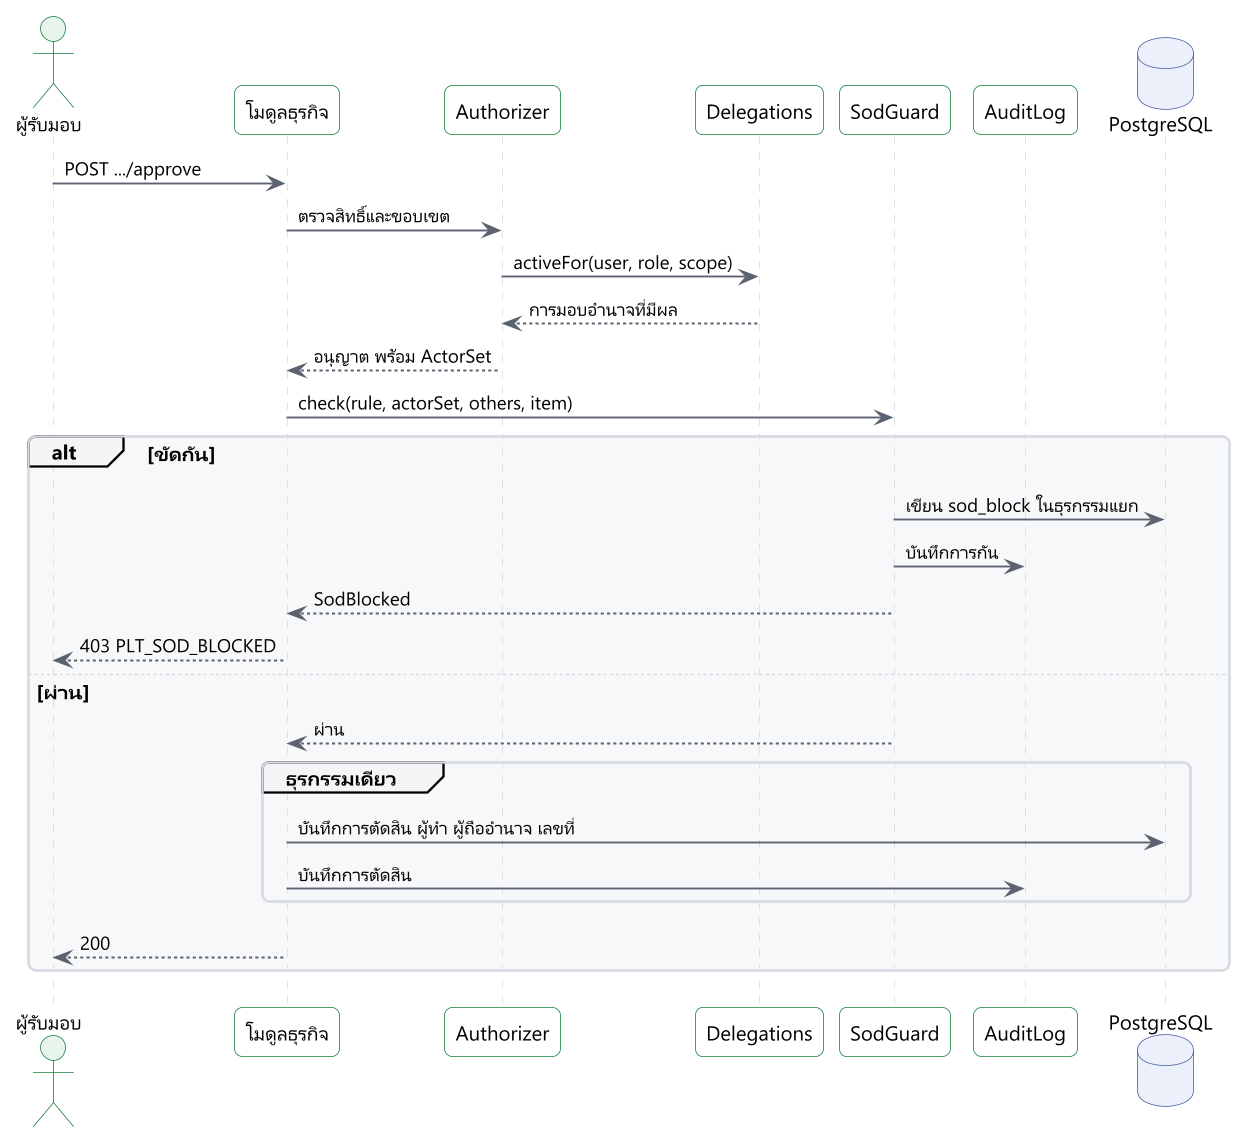

The diagram above was rendered by PlantUML. Its source (embedded in the PNG):
@startuml
!include include/common.puml
' title.th: การทำแทนและการตรวจการแยกหน้าที่
' title.en: Acting on behalf and the duty check
' desc.th: ผู้รับมอบอนุมัติรายการ โมดูลขอชุดผู้กระทำจาก Delegations ซึ่งคืนผู้ใช้และผู้มอบทุกคนในขอบเขตนั้น SodGuard ตรวจทุกคนกับกลุ่มที่เปรียบเทียบ เมื่อขัดกัน บันทึกการกันในธุรกรรมของตนเองและตอบปฏิเสธ เมื่อผ่าน โมดูลบันทึกการตัดสินพร้อมผู้ถืออำนาจและเลขที่การมอบอำนาจ
' desc.en: A delegate approves an item. The module asks Delegations for the actor set, which returns the user and every delegator in that scope. SodGuard checks them all against the compared group. On a clash it writes the block in its own transaction and refuses. Otherwise the module saves the decision with the holder and the delegation number.
skinparam sequenceMessageAlign left
actor "$t("ผู้รับมอบ", "Delegate")" as d
participant "$t("โมดูลธุรกิจ", "Business module")" as m
participant "Authorizer" as a
participant "Delegations" as g
participant "SodGuard" as s
participant "AuditLog" as l
database "PostgreSQL" as db

d -> m : POST .../approve
m -> a : $t("ตรวจสิทธิ์และขอบเขต", "check authority and scope")
a -> g : activeFor(user, role, scope)
g --> a : $t("การมอบอำนาจที่มีผล", "delegations in force")
a --> m : $t("อนุญาต พร้อม ActorSet", "allowed, with an ActorSet")
m -> s : check(rule, actorSet, others, item)
alt $t("ขัดกัน", "clash")
  s -> db : $t("เขียน sod_block ในธุรกรรมแยก", "write sod_block in its own transaction")
  s -> l : $t("บันทึกการกัน", "log the block")
  s --> m : SodBlocked
  m --> d : 403 PLT_SOD_BLOCKED
else $t("ผ่าน", "no clash")
  s --> m : $t("ผ่าน", "passed")
  group $t("ธุรกรรมเดียว", "One transaction")
    m -> db : $t("บันทึกการตัดสิน ผู้ทำ ผู้ถืออำนาจ เลขที่", "save the decision, actor, holder, number")
    m -> l : $t("บันทึกการตัดสิน", "log the decision")
  end
  m --> d : 200
end
@enduml